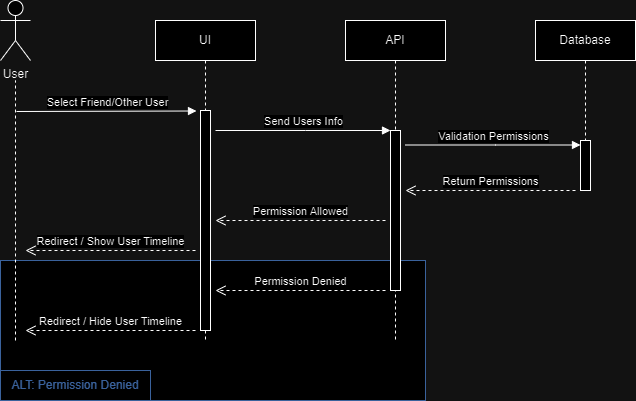

The diagram above was exported from draw.io. Its source (the exported page's mxGraphModel, read from the mxfile embedded in the PNG):
<mxGraphModel dx="1050" dy="542" grid="1" gridSize="10" guides="1" tooltips="1" connect="1" arrows="1" fold="1" page="1" pageScale="1" pageWidth="850" pageHeight="1100" math="0" shadow="0">
  <root>
    <mxCell id="0" />
    <mxCell id="1" parent="0" />
    <mxCell id="9hIXvd_vDNnnHWC71N-C-29" value="" style="rounded=0;whiteSpace=wrap;html=1;strokeColor=#7EA6E0;" parent="1" vertex="1">
      <mxGeometry x="65" y="280" width="425" height="140" as="geometry" />
    </mxCell>
    <mxCell id="pPaHzkRW0WduUCZ9Fjcq-30" value="" style="endArrow=none;dashed=1;html=1;rounded=0;" parent="1" edge="1">
      <mxGeometry width="50" height="50" relative="1" as="geometry">
        <mxPoint x="80" y="360" as="sourcePoint" />
        <mxPoint x="80" y="100" as="targetPoint" />
      </mxGeometry>
    </mxCell>
    <mxCell id="aM9ryv3xv72pqoxQDRHE-5" value="UI" style="shape=umlLifeline;perimeter=lifelinePerimeter;whiteSpace=wrap;html=1;container=0;dropTarget=0;collapsible=0;recursiveResize=0;outlineConnect=0;portConstraint=eastwest;newEdgeStyle={&quot;edgeStyle&quot;:&quot;elbowEdgeStyle&quot;,&quot;elbow&quot;:&quot;vertical&quot;,&quot;curved&quot;:0,&quot;rounded&quot;:0};" parent="1" vertex="1">
      <mxGeometry x="220" y="40" width="100" height="320" as="geometry" />
    </mxCell>
    <mxCell id="aM9ryv3xv72pqoxQDRHE-6" value="" style="html=1;points=[];perimeter=orthogonalPerimeter;outlineConnect=0;targetShapes=umlLifeline;portConstraint=eastwest;newEdgeStyle={&quot;edgeStyle&quot;:&quot;elbowEdgeStyle&quot;,&quot;elbow&quot;:&quot;vertical&quot;,&quot;curved&quot;:0,&quot;rounded&quot;:0};" parent="aM9ryv3xv72pqoxQDRHE-5" vertex="1">
      <mxGeometry x="45" y="90" width="10" height="220" as="geometry" />
    </mxCell>
    <mxCell id="pPaHzkRW0WduUCZ9Fjcq-1" value="API" style="shape=umlLifeline;perimeter=lifelinePerimeter;whiteSpace=wrap;html=1;container=0;dropTarget=0;collapsible=0;recursiveResize=0;outlineConnect=0;portConstraint=eastwest;newEdgeStyle={&quot;edgeStyle&quot;:&quot;elbowEdgeStyle&quot;,&quot;elbow&quot;:&quot;vertical&quot;,&quot;curved&quot;:0,&quot;rounded&quot;:0};" parent="1" vertex="1">
      <mxGeometry x="410" y="40" width="100" height="320" as="geometry" />
    </mxCell>
    <mxCell id="pPaHzkRW0WduUCZ9Fjcq-2" value="" style="html=1;points=[];perimeter=orthogonalPerimeter;outlineConnect=0;targetShapes=umlLifeline;portConstraint=eastwest;newEdgeStyle={&quot;edgeStyle&quot;:&quot;elbowEdgeStyle&quot;,&quot;elbow&quot;:&quot;vertical&quot;,&quot;curved&quot;:0,&quot;rounded&quot;:0};" parent="pPaHzkRW0WduUCZ9Fjcq-1" vertex="1">
      <mxGeometry x="45" y="110" width="10" height="160" as="geometry" />
    </mxCell>
    <mxCell id="pPaHzkRW0WduUCZ9Fjcq-6" value="Send Users Info" style="html=1;verticalAlign=bottom;endArrow=block;edgeStyle=elbowEdgeStyle;elbow=vertical;curved=0;rounded=0;" parent="1" edge="1">
      <mxGeometry relative="1" as="geometry">
        <mxPoint x="280" y="150" as="sourcePoint" />
        <Array as="points">
          <mxPoint x="370" y="150" />
        </Array>
        <mxPoint x="455" y="150" as="targetPoint" />
      </mxGeometry>
    </mxCell>
    <mxCell id="pPaHzkRW0WduUCZ9Fjcq-8" value="Permission Denied" style="html=1;verticalAlign=bottom;endArrow=open;dashed=1;endSize=8;edgeStyle=elbowEdgeStyle;elbow=vertical;curved=0;rounded=0;" parent="1" edge="1">
      <mxGeometry relative="1" as="geometry">
        <mxPoint x="280" y="310" as="targetPoint" />
        <Array as="points">
          <mxPoint x="375" y="310" />
        </Array>
        <mxPoint x="450" y="310" as="sourcePoint" />
      </mxGeometry>
    </mxCell>
    <mxCell id="pPaHzkRW0WduUCZ9Fjcq-11" value="Database" style="shape=umlLifeline;perimeter=lifelinePerimeter;whiteSpace=wrap;html=1;container=0;dropTarget=0;collapsible=0;recursiveResize=0;outlineConnect=0;portConstraint=eastwest;newEdgeStyle={&quot;edgeStyle&quot;:&quot;elbowEdgeStyle&quot;,&quot;elbow&quot;:&quot;vertical&quot;,&quot;curved&quot;:0,&quot;rounded&quot;:0};" parent="1" vertex="1">
      <mxGeometry x="600" y="40" width="100" height="170" as="geometry" />
    </mxCell>
    <mxCell id="pPaHzkRW0WduUCZ9Fjcq-12" value="" style="html=1;points=[];perimeter=orthogonalPerimeter;outlineConnect=0;targetShapes=umlLifeline;portConstraint=eastwest;newEdgeStyle={&quot;edgeStyle&quot;:&quot;elbowEdgeStyle&quot;,&quot;elbow&quot;:&quot;vertical&quot;,&quot;curved&quot;:0,&quot;rounded&quot;:0};" parent="pPaHzkRW0WduUCZ9Fjcq-11" vertex="1">
      <mxGeometry x="45" y="120" width="10" height="50" as="geometry" />
    </mxCell>
    <mxCell id="pPaHzkRW0WduUCZ9Fjcq-15" value="Return Permissions" style="html=1;verticalAlign=bottom;endArrow=open;dashed=1;endSize=8;edgeStyle=elbowEdgeStyle;elbow=vertical;curved=0;rounded=0;" parent="1" edge="1">
      <mxGeometry relative="1" as="geometry">
        <mxPoint x="470" y="210" as="targetPoint" />
        <Array as="points">
          <mxPoint x="565" y="210" />
        </Array>
        <mxPoint x="640" y="210" as="sourcePoint" />
      </mxGeometry>
    </mxCell>
    <mxCell id="pPaHzkRW0WduUCZ9Fjcq-19" value="User" style="shape=umlActor;verticalLabelPosition=bottom;verticalAlign=top;html=1;" parent="1" vertex="1">
      <mxGeometry x="65" y="20" width="30" height="60" as="geometry" />
    </mxCell>
    <mxCell id="pPaHzkRW0WduUCZ9Fjcq-28" value="Select Friend/Other User" style="html=1;verticalAlign=bottom;endArrow=block;edgeStyle=elbowEdgeStyle;elbow=vertical;curved=0;rounded=0;" parent="1" edge="1">
      <mxGeometry x="0.0055" relative="1" as="geometry">
        <mxPoint x="81" y="131" as="sourcePoint" />
        <Array as="points">
          <mxPoint x="186" y="130.5" />
        </Array>
        <mxPoint x="261" y="131" as="targetPoint" />
        <mxPoint as="offset" />
      </mxGeometry>
    </mxCell>
    <mxCell id="9hIXvd_vDNnnHWC71N-C-22" value="Redirect / Hide User Timeline" style="html=1;verticalAlign=bottom;endArrow=open;dashed=1;endSize=8;edgeStyle=elbowEdgeStyle;elbow=vertical;curved=0;rounded=0;" parent="1" edge="1">
      <mxGeometry relative="1" as="geometry">
        <mxPoint x="90" y="350" as="targetPoint" />
        <Array as="points">
          <mxPoint x="185" y="350" />
        </Array>
        <mxPoint x="260" y="350" as="sourcePoint" />
      </mxGeometry>
    </mxCell>
    <mxCell id="9hIXvd_vDNnnHWC71N-C-25" value="Validation Permissions" style="html=1;verticalAlign=bottom;endArrow=block;edgeStyle=elbowEdgeStyle;elbow=vertical;curved=0;rounded=0;" parent="1" edge="1">
      <mxGeometry x="0.0057" relative="1" as="geometry">
        <mxPoint x="470" y="164.5" as="sourcePoint" />
        <Array as="points">
          <mxPoint x="560" y="164.5" />
        </Array>
        <mxPoint x="645" y="164.5" as="targetPoint" />
        <mxPoint as="offset" />
      </mxGeometry>
    </mxCell>
    <mxCell id="9hIXvd_vDNnnHWC71N-C-27" value="Permission Allowed" style="html=1;verticalAlign=bottom;endArrow=open;dashed=1;endSize=8;edgeStyle=elbowEdgeStyle;elbow=vertical;curved=0;rounded=0;" parent="1" edge="1">
      <mxGeometry relative="1" as="geometry">
        <mxPoint x="280" y="240" as="targetPoint" />
        <Array as="points">
          <mxPoint x="375" y="240" />
        </Array>
        <mxPoint x="450" y="240" as="sourcePoint" />
      </mxGeometry>
    </mxCell>
    <mxCell id="9hIXvd_vDNnnHWC71N-C-28" value="Redirect / Show User Timeline" style="html=1;verticalAlign=bottom;endArrow=open;dashed=1;endSize=8;edgeStyle=elbowEdgeStyle;elbow=horizontal;curved=0;rounded=0;" parent="1" edge="1">
      <mxGeometry relative="1" as="geometry">
        <mxPoint x="90" y="270" as="targetPoint" />
        <Array as="points">
          <mxPoint x="185" y="270" />
        </Array>
        <mxPoint x="260" y="270" as="sourcePoint" />
      </mxGeometry>
    </mxCell>
    <mxCell id="9hIXvd_vDNnnHWC71N-C-30" value="ALT: Permission Denied" style="rounded=0;whiteSpace=wrap;html=1;strokeColor=#7EA6E0;fontColor=#7EA6E0;" parent="1" vertex="1">
      <mxGeometry x="65" y="390" width="150" height="30" as="geometry" />
    </mxCell>
  </root>
</mxGraphModel>